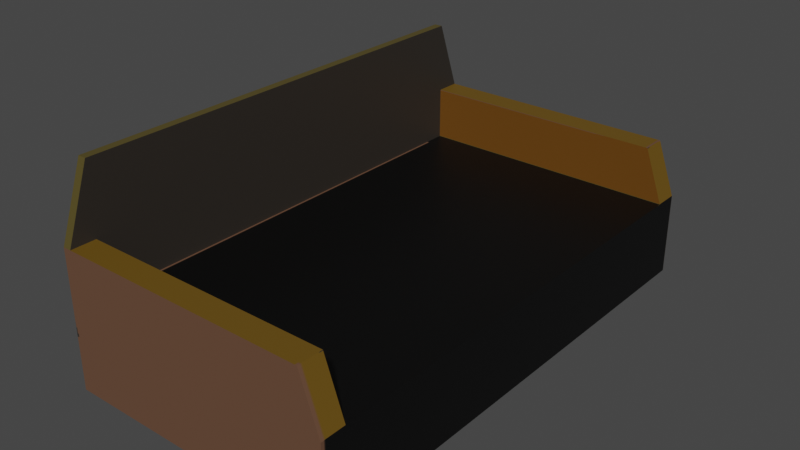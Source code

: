 # Source: Couch.blend  (saved by Blender 2.92.15; exported with 4.5.12 LTS)
import bpy
from mathutils import Matrix  # noqa: F401  (used for matrix-valued properties, if any)

bpy.ops.wm.read_factory_settings(use_empty=True)
scene = bpy.context.scene
scene.name = 'Scene'

# ---- images (referenced by path relative to the original .blend; pixels are not part of the script)
import os
ASSET_DIR = os.environ.get("B2B_ASSET_DIR", "")  # directory of the original .blend (textures are referenced by path, not embedded)
HERE = os.path.dirname(os.path.abspath(__file__))  # packed textures are extracted next to this script under _unpacked/

def load_image(name, relpath, width, height, colorspace="sRGB"):
    """Load a texture the original file referenced (path relative to the .blend, or extracted next to this script)."""
    p = next((c for c in (os.path.join(HERE, relpath), os.path.join(ASSET_DIR, relpath)) if relpath and os.path.exists(c)), "")
    if p:
        img = bpy.data.images.load(p, check_existing=True)
        img.name = name
    else:  # same state as the original file: an image datablock whose file is absent (Cycles renders it pink)
        img = bpy.data.images.new(name, width, height)
        img.source = "FILE"
        img.filepath = "//" + (relpath or name)
    img.colorspace_settings.name = colorspace
    return img
img_couch = load_image('Couch', '_unpacked/Couch.c8ebb843.png', 1024, 1024, 'sRGB')

# ---- materials (node trees are filled in below, after node groups)
mat_couch = bpy.data.materials.new('Couch')
mat_couch.use_transparent_shadow = False

# ---- material node trees
mat_couch.use_nodes = True; mat_couch.node_tree.nodes.clear()
_N = mat_couch.node_tree.nodes; _L = mat_couch.node_tree.links
n0 = _N.new('ShaderNodeBsdfPrincipled'); n0.name = 'Principled BSDF'; n0.location = (10, 300)
n0.distribution = 'GGX'
n0.subsurface_method = 'BURLEY'
n0.inputs[3].default_value = 1.45
n0.inputs[27].default_value = (0.0, 0.0, 0.0, 1.0)
n0.inputs[28].default_value = 1.0
n1 = _N.new('ShaderNodeOutputMaterial'); n1.name = 'Material Output'; n1.location = (300, 300)
n2 = _N.new('ShaderNodeTexImage'); n2.name = 'Image Texture'; n2.location = (-280, 280)
n2.image = img_couch
_L.new(n0.outputs[0], n1.inputs[0])
_L.new(n2.outputs[0], n0.inputs[0])
n1.is_active_output = True

# ---- world
world_world = bpy.data.worlds.new('World'); scene.world = world_world
world_world.use_nodes = True; world_world.node_tree.nodes.clear()
_N = world_world.node_tree.nodes; _L = world_world.node_tree.links
n0 = _N.new('ShaderNodeOutputWorld'); n0.name = 'World Output'; n0.location = (300, 300)
n1 = _N.new('ShaderNodeBackground'); n1.name = 'Background'; n1.location = (10, 300)
n1.inputs[0].default_value = (0.05088, 0.05088, 0.05088, 1.0)
_L.new(n1.outputs[0], n0.inputs[0])
n0.is_active_output = True
world_world.color = (0.05088, 0.05088, 0.05088)
world_world.use_sun_shadow = False
world_world.sun_shadow_jitter_overblur = 0.0

# ---- meshes
me_couch = bpy.data.meshes.new('Couch')
me_couch.from_pydata([(-1.0, -1.0, -1.0), (-1.0, 1.0, -1.0), (1.0, -1.0, -1.0), (1.0, -1.0, 1.0), (1.0, 1.0, -1.0), (1.0, 1.0, 1.0), (1.0, -0.9, 1.0), (1.0, 0.9, 1.0), (-0.9388, -0.9, 1.0), (-0.9388, 0.9, 1.0), (-1.0, 1.0, 2.293), (-0.9388, 1.0, 2.293), (0.8612, 1.0, 2.293), (0.8612, -0.9, 2.293), (0.8612, -1.0, 2.293), (-0.9388, -1.0, 2.293), (-1.0, -1.0, 2.293), (-0.9388, -0.9, 2.293), (0.8612, 0.9, 2.293), (-0.9388, 0.9, 2.293), (-1.0, 0.9, 4.0), (-1.0, 1.0, 2.293), (-0.9388, -1.0, 2.293), (-1.0, -1.0, 2.293), (-1.0, -0.9, 4.0), (-0.9388, 1.0, 2.293), (-0.9388, -0.9, 4.0), (-0.9388, 0.9, 4.0)], [], [(1, 10, 11, 12, 5, 4), (7, 5, 12, 18), (6, 8, 17, 13), (7, 9, 8, 6), (9, 7, 18, 19), (2, 3, 14, 15, 16, 0), (2, 0, 1, 4), (7, 6, 3, 2, 4, 5), (12, 11, 19, 18), (13, 17, 15, 14), (3, 6, 13, 14), (0, 16, 23, 24, 20, 21, 10, 1), (26, 24, 23, 22), (27, 20, 24, 26), (25, 21, 20, 27), (19, 11, 25, 27, 26, 22, 15, 17, 8, 9), (11, 10, 21, 25), (16, 15, 22, 23)])
_uv = me_couch.uv_layers.new(name='UVMap')
_uv.uv.foreach_set('vector', [0.75, 0.0, 0.75, 0.4116, 0.7423, 0.4116, 0.5173, 0.4116, 0.5, 0.25, 0.5, 0.0, 0.4875, 0.2496, 0.5, 0.2496, 0.5, 0.412, 0.4875, 0.412, 0.9116, 0.25, 0.9116, 0.4923, 0.75, 0.4923, 0.75, 0.2673, 0.0, 0.8673, 0.0, 0.625, 0.225, 0.625, 0.225, 0.8673, 0.9116, 0.4923, 0.9116, 0.7347, 0.75, 0.7173, 0.75, 0.4923, 0.75, 0.4116, 0.75, 0.6615, 0.7327, 0.8232, 0.5077, 0.8232, 0.5, 0.8232, 0.5, 0.4116, 1.0, 0.25, 0.75, 0.25, 0.75, 0.0, 1.0, 0.0, 0.4875, 0.2496, 0.2625, 0.2496, 0.25, 0.2496, 0.25, 0.0, 0.5, 0.0, 0.5, 0.2496, 0.2375, 0.625, 0.2375, 0.85, 0.225, 0.85, 0.225, 0.625, 0.25, 0.625, 0.25, 0.85, 0.2375, 0.85, 0.2375, 0.625, 0.25, 0.2496, 0.2625, 0.2496, 0.2625, 0.412, 0.25, 0.412, 0.25, 0.0, 0.25, 0.4117, 0.25, 0.4117, 0.2375, 0.625, 0.0125, 0.625, 0.0, 0.4117, 0.0, 0.4117, 0.0, 0.0, 0.9193, 0.9021, 0.9116, 0.9021, 0.9116, 0.6885, 0.9193, 0.6885, 0.9116, 0.25, 0.9193, 0.25, 0.9193, 0.475, 0.9116, 0.475, 0.9116, 0.475, 0.9193, 0.475, 0.9193, 0.6885, 0.9116, 0.6885, 0.4875, 0.5734, 0.5, 0.5734, 0.5, 0.5734, 0.4875, 0.7865, 0.2625, 0.7865, 0.25, 0.5734, 0.25, 0.5734, 0.2625, 0.5734, 0.2625, 0.412, 0.4875, 0.412, 0.5, 0.412, 0.5, 0.412, 0.5, 0.412, 0.5, 0.412, 0.5, 0.412, 0.5, 0.412, 0.5, 0.412, 0.5, 0.412])
me_couch.materials.append(mat_couch)
me_couch.use_remesh_fix_poles = True
me_couch.use_remesh_preserve_attributes = False
me_couch.use_mirror_vertex_groups = False
me_couch.update()

# ---- objects
ob_couch_col = bpy.data.objects.new('Couch-col', me_couch)

# ---- transforms, parenting, visibility, modifiers, constraints
ob_couch_col.location = (0.0, 0.0, 0.0)
ob_couch_col.scale = (0.5, 0.9, 0.15)
ob_couch_col.lineart.crease_threshold = 0.0

# ---- collection membership
scene.collection.objects.link(ob_couch_col)

# ---- scene / render settings (as saved in the file)
scene.frame_start = 1; scene.frame_end = 250; scene.frame_set(1)
scene.render.engine = 'BLENDER_EEVEE_NEXT'
scene.cycles.use_denoising = False
scene.cycles.samples = 128
scene.cycles.sampling_pattern = 'TABULATED_SOBOL'
scene.cycles.use_adaptive_sampling = False
scene.cycles.use_light_tree = False
scene.view_settings.view_transform = 'Filmic'
bpy.context.view_layer.update()

# ---- added for rendering (the .blend has no active camera and no usable light): camera, sun
cam_auto = bpy.data.cameras.new('AutoCamera')
cam_auto.lens = 50.0
cam_auto.sensor_width = 36.0
cam_auto.clip_end = 1000.0
ob_auto_camera = bpy.data.objects.new('AutoCamera', cam_auto)
scene.collection.objects.link(ob_auto_camera)
ob_auto_camera.location = (2.02759, -2.43311, 1.84707)
ob_auto_camera.rotation_euler = (1.09748, -7.21219e-08, 0.694738)
scene.camera = ob_auto_camera
light_auto_sun = bpy.data.lights.new('AutoSun', 'SUN')
light_auto_sun.energy = 3.0
light_auto_sun.angle = 0.0523599
ob_auto_sun = bpy.data.objects.new('AutoSun', light_auto_sun)
scene.collection.objects.link(ob_auto_sun)
ob_auto_sun.rotation_euler = (0.872665, 0.174533, 0.523599)
bpy.context.view_layer.update()
